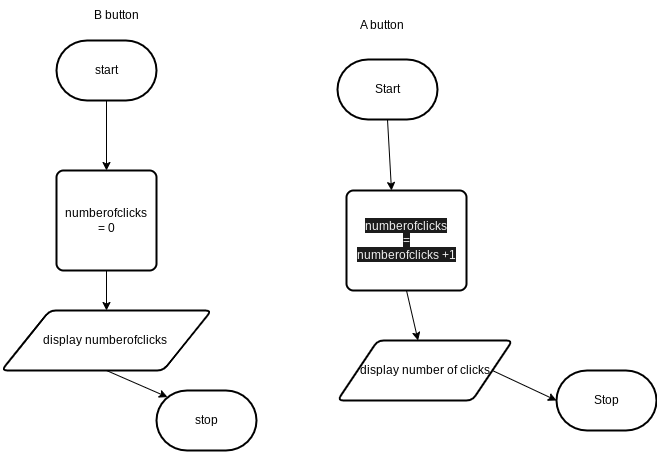

The diagram above was exported from draw.io. Its source (the exported page's mxGraphModel, read from the mxfile embedded in the PNG):
<mxGraphModel dx="945" dy="574" grid="1" gridSize="10" guides="1" tooltips="1" connect="1" arrows="1" fold="1" page="1" pageScale="1" pageWidth="850" pageHeight="1100" background="none" math="0" shadow="0">
  <root>
    <mxCell id="0" />
    <mxCell id="1" parent="0" />
    <mxCell id="6" style="edgeStyle=none;html=1;exitX=0.5;exitY=1;exitDx=0;exitDy=0;exitPerimeter=0;entryX=0.5;entryY=0;entryDx=0;entryDy=0;entryPerimeter=0;" parent="1" source="2" edge="1">
      <mxGeometry relative="1" as="geometry">
        <mxPoint x="425" y="210" as="targetPoint" />
      </mxGeometry>
    </mxCell>
    <mxCell id="2" value="Start" style="strokeWidth=2;html=1;shape=mxgraph.flowchart.terminator;whiteSpace=wrap;" parent="1" vertex="1">
      <mxGeometry x="371" y="79" width="100" height="60" as="geometry" />
    </mxCell>
    <mxCell id="3" value="Stop" style="strokeWidth=2;html=1;shape=mxgraph.flowchart.terminator;whiteSpace=wrap;" parent="1" vertex="1">
      <mxGeometry x="590" y="390" width="100" height="60" as="geometry" />
    </mxCell>
    <mxCell id="12" style="edgeStyle=none;html=1;exitX=0.5;exitY=1;exitDx=0;exitDy=0;" parent="1" source="7" target="8" edge="1">
      <mxGeometry relative="1" as="geometry" />
    </mxCell>
    <mxCell id="7" value="&lt;span style=&quot;background-color: rgb(28, 28, 28);&quot;&gt;&lt;span style=&quot;color: rgb(240, 240, 240); font-family: Helvetica; font-size: 12px; font-style: normal; font-variant-ligatures: normal; font-variant-caps: normal; font-weight: 400; letter-spacing: normal; orphans: 2; text-align: center; text-indent: 0px; text-transform: none; widows: 2; word-spacing: 0px; -webkit-text-stroke-width: 0px; text-decoration-thickness: initial; text-decoration-style: initial; text-decoration-color: initial; float: none; display: inline !important;&quot;&gt;numberofclicks &lt;br&gt;=&lt;/span&gt;&lt;br style=&quot;border-color: rgb(0, 0, 0); color: rgb(240, 240, 240); font-family: Helvetica; font-size: 12px; font-style: normal; font-variant-ligatures: normal; font-variant-caps: normal; font-weight: 400; letter-spacing: normal; orphans: 2; text-align: center; text-indent: 0px; text-transform: none; widows: 2; word-spacing: 0px; -webkit-text-stroke-width: 0px; text-decoration-thickness: initial; text-decoration-style: initial; text-decoration-color: initial;&quot;&gt;&lt;span style=&quot;color: rgb(240, 240, 240); font-family: Helvetica; font-size: 12px; font-style: normal; font-variant-ligatures: normal; font-variant-caps: normal; font-weight: 400; letter-spacing: normal; orphans: 2; text-align: center; text-indent: 0px; text-transform: none; widows: 2; word-spacing: 0px; -webkit-text-stroke-width: 0px; text-decoration-thickness: initial; text-decoration-style: initial; text-decoration-color: initial; float: none; display: inline !important;&quot;&gt;numberofclicks +1&lt;/span&gt;&lt;/span&gt;" style="rounded=1;whiteSpace=wrap;html=1;absoluteArcSize=1;arcSize=14;strokeWidth=2;" parent="1" vertex="1">
      <mxGeometry x="380" y="210" width="120" height="100" as="geometry" />
    </mxCell>
    <mxCell id="13" style="edgeStyle=none;html=1;exitX=1;exitY=0.5;exitDx=0;exitDy=0;entryX=0;entryY=0.5;entryDx=0;entryDy=0;entryPerimeter=0;" parent="1" source="8" target="3" edge="1">
      <mxGeometry relative="1" as="geometry" />
    </mxCell>
    <mxCell id="8" value="display number of clicks" style="shape=parallelogram;html=1;strokeWidth=2;perimeter=parallelogramPerimeter;whiteSpace=wrap;rounded=1;arcSize=12;size=0.23;" parent="1" vertex="1">
      <mxGeometry x="371" y="360" width="175" height="60" as="geometry" />
    </mxCell>
    <mxCell id="11" value="A button&lt;br&gt;" style="text;html=1;align=center;verticalAlign=middle;resizable=0;points=[];autosize=1;strokeColor=none;fillColor=none;" parent="1" vertex="1">
      <mxGeometry x="380" y="30" width="70" height="30" as="geometry" />
    </mxCell>
    <mxCell id="17" style="edgeStyle=none;html=1;exitX=0.5;exitY=1;exitDx=0;exitDy=0;exitPerimeter=0;" parent="1" source="14" target="16" edge="1">
      <mxGeometry relative="1" as="geometry" />
    </mxCell>
    <mxCell id="14" value="start" style="strokeWidth=2;html=1;shape=mxgraph.flowchart.terminator;whiteSpace=wrap;" parent="1" vertex="1">
      <mxGeometry x="90" y="60" width="100" height="60" as="geometry" />
    </mxCell>
    <mxCell id="15" value="B button" style="text;strokeColor=none;align=center;fillColor=none;html=1;verticalAlign=middle;whiteSpace=wrap;rounded=0;" parent="1" vertex="1">
      <mxGeometry x="120" y="20" width="60" height="30" as="geometry" />
    </mxCell>
    <mxCell id="19" style="edgeStyle=none;html=1;exitX=0.5;exitY=1;exitDx=0;exitDy=0;entryX=0.5;entryY=0;entryDx=0;entryDy=0;" parent="1" source="16" target="18" edge="1">
      <mxGeometry relative="1" as="geometry" />
    </mxCell>
    <mxCell id="16" value="numberofclicks &lt;br&gt;= 0&lt;br&gt;" style="rounded=1;whiteSpace=wrap;html=1;absoluteArcSize=1;arcSize=14;strokeWidth=2;" parent="1" vertex="1">
      <mxGeometry x="90" y="190" width="100" height="100" as="geometry" />
    </mxCell>
    <mxCell id="22" style="edgeStyle=none;html=1;exitX=0.5;exitY=1;exitDx=0;exitDy=0;entryX=0.11;entryY=0.11;entryDx=0;entryDy=0;entryPerimeter=0;" parent="1" source="18" target="21" edge="1">
      <mxGeometry relative="1" as="geometry" />
    </mxCell>
    <mxCell id="18" value="display numberofclicks&amp;nbsp;" style="shape=parallelogram;html=1;strokeWidth=2;perimeter=parallelogramPerimeter;whiteSpace=wrap;rounded=1;arcSize=12;size=0.23;" parent="1" vertex="1">
      <mxGeometry x="35" y="330" width="210" height="60" as="geometry" />
    </mxCell>
    <mxCell id="21" value="stop" style="strokeWidth=2;html=1;shape=mxgraph.flowchart.terminator;whiteSpace=wrap;" parent="1" vertex="1">
      <mxGeometry x="190" y="410" width="100" height="60" as="geometry" />
    </mxCell>
  </root>
</mxGraphModel>